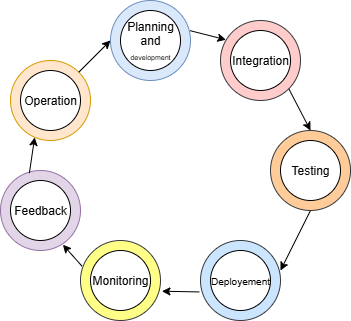

The diagram above was exported from draw.io. Its source (the exported page's mxGraphModel, read from the mxfile embedded in the PNG):
<mxGraphModel dx="992" dy="535" grid="1" gridSize="10" guides="1" tooltips="1" connect="1" arrows="1" fold="1" page="1" pageScale="1" pageWidth="850" pageHeight="1100" math="0" shadow="0">
  <root>
    <mxCell id="0" />
    <mxCell id="1" parent="0" />
    <mxCell id="GqJA4IsRvKlMXLK80Xm0-1" value="" style="ellipse;whiteSpace=wrap;html=1;aspect=fixed;fillColor=#dae8fc;strokeColor=#6c8ebf;" vertex="1" parent="1">
      <mxGeometry x="360" y="80" width="80" height="80" as="geometry" />
    </mxCell>
    <mxCell id="GqJA4IsRvKlMXLK80Xm0-2" value="" style="ellipse;whiteSpace=wrap;html=1;aspect=fixed;fillColor=#ffe6cc;strokeColor=#d79b00;" vertex="1" parent="1">
      <mxGeometry x="260" y="140" width="80" height="80" as="geometry" />
    </mxCell>
    <mxCell id="GqJA4IsRvKlMXLK80Xm0-3" value="" style="ellipse;whiteSpace=wrap;html=1;aspect=fixed;fillColor=#e1d5e7;strokeColor=#9673a6;" vertex="1" parent="1">
      <mxGeometry x="250" y="250" width="80" height="80" as="geometry" />
    </mxCell>
    <mxCell id="GqJA4IsRvKlMXLK80Xm0-4" value="" style="ellipse;whiteSpace=wrap;html=1;aspect=fixed;fillColor=#ffff88;strokeColor=#36393d;" vertex="1" parent="1">
      <mxGeometry x="330" y="320" width="80" height="80" as="geometry" />
    </mxCell>
    <mxCell id="GqJA4IsRvKlMXLK80Xm0-5" value="" style="ellipse;whiteSpace=wrap;html=1;aspect=fixed;fillColor=#cce5ff;strokeColor=#36393d;" vertex="1" parent="1">
      <mxGeometry x="450" y="320" width="80" height="80" as="geometry" />
    </mxCell>
    <mxCell id="GqJA4IsRvKlMXLK80Xm0-6" value="" style="ellipse;whiteSpace=wrap;html=1;aspect=fixed;fillColor=#ffcccc;strokeColor=#36393d;" vertex="1" parent="1">
      <mxGeometry x="470" y="100" width="80" height="80" as="geometry" />
    </mxCell>
    <mxCell id="GqJA4IsRvKlMXLK80Xm0-7" value="" style="ellipse;whiteSpace=wrap;html=1;aspect=fixed;fillColor=#ffcc99;strokeColor=#36393d;" vertex="1" parent="1">
      <mxGeometry x="520" y="210" width="80" height="80" as="geometry" />
    </mxCell>
    <mxCell id="GqJA4IsRvKlMXLK80Xm0-8" value="Planning and &lt;font style=&quot;font-size: 7px;&quot;&gt;development&lt;/font&gt;" style="ellipse;whiteSpace=wrap;html=1;aspect=fixed;" vertex="1" parent="1">
      <mxGeometry x="370" y="90" width="60" height="60" as="geometry" />
    </mxCell>
    <mxCell id="GqJA4IsRvKlMXLK80Xm0-9" value="Testing" style="ellipse;whiteSpace=wrap;html=1;aspect=fixed;" vertex="1" parent="1">
      <mxGeometry x="530" y="220" width="60" height="60" as="geometry" />
    </mxCell>
    <mxCell id="GqJA4IsRvKlMXLK80Xm0-10" value="&lt;font style=&quot;font-size: 10px;&quot;&gt;Deployement&lt;/font&gt;" style="ellipse;whiteSpace=wrap;html=1;aspect=fixed;" vertex="1" parent="1">
      <mxGeometry x="460" y="330" width="60" height="60" as="geometry" />
    </mxCell>
    <mxCell id="GqJA4IsRvKlMXLK80Xm0-11" value="Monitoring" style="ellipse;whiteSpace=wrap;html=1;aspect=fixed;" vertex="1" parent="1">
      <mxGeometry x="340" y="330" width="60" height="60" as="geometry" />
    </mxCell>
    <mxCell id="GqJA4IsRvKlMXLK80Xm0-12" value="Feedback" style="ellipse;whiteSpace=wrap;html=1;aspect=fixed;" vertex="1" parent="1">
      <mxGeometry x="260" y="260" width="60" height="60" as="geometry" />
    </mxCell>
    <mxCell id="GqJA4IsRvKlMXLK80Xm0-13" value="Operation" style="ellipse;whiteSpace=wrap;html=1;aspect=fixed;" vertex="1" parent="1">
      <mxGeometry x="270" y="150" width="60" height="60" as="geometry" />
    </mxCell>
    <mxCell id="GqJA4IsRvKlMXLK80Xm0-14" value="Integration" style="ellipse;whiteSpace=wrap;html=1;aspect=fixed;" vertex="1" parent="1">
      <mxGeometry x="480" y="110" width="60" height="60" as="geometry" />
    </mxCell>
    <mxCell id="GqJA4IsRvKlMXLK80Xm0-15" value="" style="endArrow=classic;html=1;rounded=0;exitX=0.995;exitY=0.377;exitDx=0;exitDy=0;exitPerimeter=0;entryX=0.068;entryY=0.241;entryDx=0;entryDy=0;entryPerimeter=0;" edge="1" parent="1" source="GqJA4IsRvKlMXLK80Xm0-1" target="GqJA4IsRvKlMXLK80Xm0-6">
      <mxGeometry width="50" height="50" relative="1" as="geometry">
        <mxPoint x="400" y="230" as="sourcePoint" />
        <mxPoint x="450" y="180" as="targetPoint" />
      </mxGeometry>
    </mxCell>
    <mxCell id="GqJA4IsRvKlMXLK80Xm0-16" value="" style="endArrow=classic;html=1;rounded=0;exitX=1;exitY=1;exitDx=0;exitDy=0;entryX=0.5;entryY=0;entryDx=0;entryDy=0;" edge="1" parent="1" source="GqJA4IsRvKlMXLK80Xm0-6" target="GqJA4IsRvKlMXLK80Xm0-7">
      <mxGeometry width="50" height="50" relative="1" as="geometry">
        <mxPoint x="400" y="230" as="sourcePoint" />
        <mxPoint x="450" y="180" as="targetPoint" />
      </mxGeometry>
    </mxCell>
    <mxCell id="GqJA4IsRvKlMXLK80Xm0-17" value="" style="endArrow=classic;html=1;rounded=0;exitX=0.5;exitY=1;exitDx=0;exitDy=0;entryX=1;entryY=0.375;entryDx=0;entryDy=0;entryPerimeter=0;" edge="1" parent="1" source="GqJA4IsRvKlMXLK80Xm0-7" target="GqJA4IsRvKlMXLK80Xm0-5">
      <mxGeometry width="50" height="50" relative="1" as="geometry">
        <mxPoint x="400" y="230" as="sourcePoint" />
        <mxPoint x="450" y="180" as="targetPoint" />
      </mxGeometry>
    </mxCell>
    <mxCell id="GqJA4IsRvKlMXLK80Xm0-18" value="" style="endArrow=classic;html=1;rounded=0;exitX=-0.015;exitY=0.643;exitDx=0;exitDy=0;exitPerimeter=0;entryX=1.018;entryY=0.634;entryDx=0;entryDy=0;entryPerimeter=0;" edge="1" parent="1" source="GqJA4IsRvKlMXLK80Xm0-5" target="GqJA4IsRvKlMXLK80Xm0-4">
      <mxGeometry width="50" height="50" relative="1" as="geometry">
        <mxPoint x="400" y="230" as="sourcePoint" />
        <mxPoint x="450" y="180" as="targetPoint" />
      </mxGeometry>
    </mxCell>
    <mxCell id="GqJA4IsRvKlMXLK80Xm0-19" value="" style="endArrow=classic;html=1;rounded=0;exitX=0.018;exitY=0.32;exitDx=0;exitDy=0;exitPerimeter=0;entryX=0.78;entryY=0.928;entryDx=0;entryDy=0;entryPerimeter=0;" edge="1" parent="1" source="GqJA4IsRvKlMXLK80Xm0-4" target="GqJA4IsRvKlMXLK80Xm0-3">
      <mxGeometry width="50" height="50" relative="1" as="geometry">
        <mxPoint x="400" y="230" as="sourcePoint" />
        <mxPoint x="450" y="180" as="targetPoint" />
      </mxGeometry>
    </mxCell>
    <mxCell id="GqJA4IsRvKlMXLK80Xm0-20" value="" style="endArrow=classic;html=1;rounded=0;exitX=0.361;exitY=0.033;exitDx=0;exitDy=0;exitPerimeter=0;entryX=0.302;entryY=0.96;entryDx=0;entryDy=0;entryPerimeter=0;" edge="1" parent="1" source="GqJA4IsRvKlMXLK80Xm0-3" target="GqJA4IsRvKlMXLK80Xm0-2">
      <mxGeometry width="50" height="50" relative="1" as="geometry">
        <mxPoint x="400" y="230" as="sourcePoint" />
        <mxPoint x="450" y="180" as="targetPoint" />
      </mxGeometry>
    </mxCell>
    <mxCell id="GqJA4IsRvKlMXLK80Xm0-21" value="" style="endArrow=classic;html=1;rounded=0;exitX=1;exitY=0;exitDx=0;exitDy=0;entryX=0;entryY=0.5;entryDx=0;entryDy=0;" edge="1" parent="1" source="GqJA4IsRvKlMXLK80Xm0-2" target="GqJA4IsRvKlMXLK80Xm0-1">
      <mxGeometry width="50" height="50" relative="1" as="geometry">
        <mxPoint x="400" y="230" as="sourcePoint" />
        <mxPoint x="450" y="180" as="targetPoint" />
      </mxGeometry>
    </mxCell>
  </root>
</mxGraphModel>